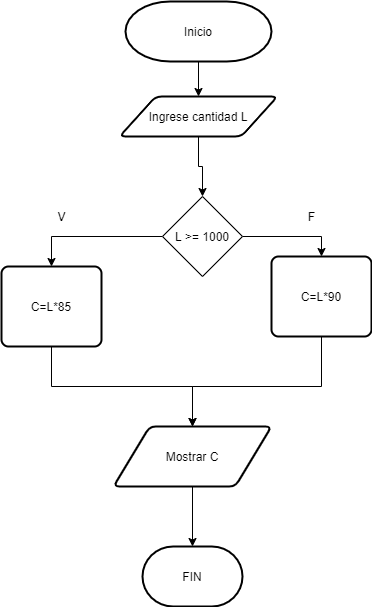

The diagram above was exported from draw.io. Its source (the exported page's mxGraphModel, read from the mxfile embedded in the PNG):
<mxGraphModel dx="1108" dy="450" grid="1" gridSize="10" guides="1" tooltips="1" connect="1" arrows="1" fold="1" page="1" pageScale="1" pageWidth="827" pageHeight="1169" math="0" shadow="0">
  <root>
    <mxCell id="0" />
    <mxCell id="1" parent="0" />
    <mxCell id="6OkI2pfhyBh-ta-deSUs-1" style="edgeStyle=orthogonalEdgeStyle;rounded=0;orthogonalLoop=1;jettySize=auto;html=1;entryX=0.5;entryY=0;entryDx=0;entryDy=0;" edge="1" parent="1" source="6OkI2pfhyBh-ta-deSUs-2" target="6OkI2pfhyBh-ta-deSUs-4">
      <mxGeometry relative="1" as="geometry" />
    </mxCell>
    <mxCell id="6OkI2pfhyBh-ta-deSUs-2" value="Inicio" style="strokeWidth=2;html=1;shape=mxgraph.flowchart.terminator;whiteSpace=wrap;" vertex="1" parent="1">
      <mxGeometry x="314" y="65" width="146" height="60" as="geometry" />
    </mxCell>
    <mxCell id="6OkI2pfhyBh-ta-deSUs-17" style="edgeStyle=orthogonalEdgeStyle;rounded=0;orthogonalLoop=1;jettySize=auto;html=1;entryX=0.5;entryY=0;entryDx=0;entryDy=0;" edge="1" parent="1" source="6OkI2pfhyBh-ta-deSUs-4" target="6OkI2pfhyBh-ta-deSUs-10">
      <mxGeometry relative="1" as="geometry" />
    </mxCell>
    <mxCell id="6OkI2pfhyBh-ta-deSUs-4" value="Ingrese cantidad L" style="shape=parallelogram;html=1;strokeWidth=2;perimeter=parallelogramPerimeter;whiteSpace=wrap;rounded=1;arcSize=12;size=0.23;" vertex="1" parent="1">
      <mxGeometry x="308" y="160" width="158" height="40" as="geometry" />
    </mxCell>
    <mxCell id="6OkI2pfhyBh-ta-deSUs-5" style="edgeStyle=orthogonalEdgeStyle;rounded=0;orthogonalLoop=1;jettySize=auto;html=1;entryX=0.5;entryY=0;entryDx=0;entryDy=0;" edge="1" parent="1" source="6OkI2pfhyBh-ta-deSUs-6" target="6OkI2pfhyBh-ta-deSUs-8">
      <mxGeometry relative="1" as="geometry">
        <Array as="points">
          <mxPoint x="510" y="450" />
          <mxPoint x="381" y="450" />
        </Array>
      </mxGeometry>
    </mxCell>
    <mxCell id="6OkI2pfhyBh-ta-deSUs-6" value="C=L*90" style="rounded=1;whiteSpace=wrap;html=1;absoluteArcSize=1;arcSize=14;strokeWidth=2;" vertex="1" parent="1">
      <mxGeometry x="460" y="320" width="100" height="80" as="geometry" />
    </mxCell>
    <mxCell id="6OkI2pfhyBh-ta-deSUs-7" style="edgeStyle=orthogonalEdgeStyle;rounded=0;orthogonalLoop=1;jettySize=auto;html=1;entryX=0.5;entryY=0;entryDx=0;entryDy=0;entryPerimeter=0;" edge="1" parent="1" source="6OkI2pfhyBh-ta-deSUs-8" target="6OkI2pfhyBh-ta-deSUs-9">
      <mxGeometry relative="1" as="geometry" />
    </mxCell>
    <mxCell id="6OkI2pfhyBh-ta-deSUs-8" value="Mostrar C" style="shape=parallelogram;html=1;strokeWidth=2;perimeter=parallelogramPerimeter;whiteSpace=wrap;rounded=1;arcSize=12;size=0.23;" vertex="1" parent="1">
      <mxGeometry x="302" y="490" width="158" height="60" as="geometry" />
    </mxCell>
    <mxCell id="6OkI2pfhyBh-ta-deSUs-9" value="FIN" style="strokeWidth=2;html=1;shape=mxgraph.flowchart.terminator;whiteSpace=wrap;" vertex="1" parent="1">
      <mxGeometry x="331" y="610" width="100" height="60" as="geometry" />
    </mxCell>
    <mxCell id="6OkI2pfhyBh-ta-deSUs-12" style="edgeStyle=orthogonalEdgeStyle;rounded=0;orthogonalLoop=1;jettySize=auto;html=1;entryX=0.5;entryY=0;entryDx=0;entryDy=0;" edge="1" parent="1" source="6OkI2pfhyBh-ta-deSUs-10" target="6OkI2pfhyBh-ta-deSUs-11">
      <mxGeometry relative="1" as="geometry" />
    </mxCell>
    <mxCell id="6OkI2pfhyBh-ta-deSUs-13" style="edgeStyle=orthogonalEdgeStyle;rounded=0;orthogonalLoop=1;jettySize=auto;html=1;entryX=0.5;entryY=0;entryDx=0;entryDy=0;" edge="1" parent="1" source="6OkI2pfhyBh-ta-deSUs-10" target="6OkI2pfhyBh-ta-deSUs-6">
      <mxGeometry relative="1" as="geometry" />
    </mxCell>
    <mxCell id="6OkI2pfhyBh-ta-deSUs-10" value="L &amp;gt;= 1000" style="rhombus;whiteSpace=wrap;html=1;" vertex="1" parent="1">
      <mxGeometry x="351" y="260" width="80" height="80" as="geometry" />
    </mxCell>
    <mxCell id="6OkI2pfhyBh-ta-deSUs-14" style="edgeStyle=orthogonalEdgeStyle;rounded=0;orthogonalLoop=1;jettySize=auto;html=1;entryX=0.5;entryY=0;entryDx=0;entryDy=0;" edge="1" parent="1" source="6OkI2pfhyBh-ta-deSUs-11" target="6OkI2pfhyBh-ta-deSUs-8">
      <mxGeometry relative="1" as="geometry">
        <Array as="points">
          <mxPoint x="240" y="450" />
          <mxPoint x="381" y="450" />
        </Array>
      </mxGeometry>
    </mxCell>
    <mxCell id="6OkI2pfhyBh-ta-deSUs-11" value="C=L*85" style="rounded=1;whiteSpace=wrap;html=1;absoluteArcSize=1;arcSize=14;strokeWidth=2;" vertex="1" parent="1">
      <mxGeometry x="190" y="330" width="100" height="80" as="geometry" />
    </mxCell>
    <mxCell id="6OkI2pfhyBh-ta-deSUs-15" value="V" style="text;html=1;align=center;verticalAlign=middle;resizable=0;points=[];autosize=1;strokeColor=none;" vertex="1" parent="1">
      <mxGeometry x="240" y="270" width="20" height="20" as="geometry" />
    </mxCell>
    <mxCell id="6OkI2pfhyBh-ta-deSUs-16" value="F" style="text;html=1;align=center;verticalAlign=middle;resizable=0;points=[];autosize=1;strokeColor=none;" vertex="1" parent="1">
      <mxGeometry x="490" y="270" width="20" height="20" as="geometry" />
    </mxCell>
  </root>
</mxGraphModel>